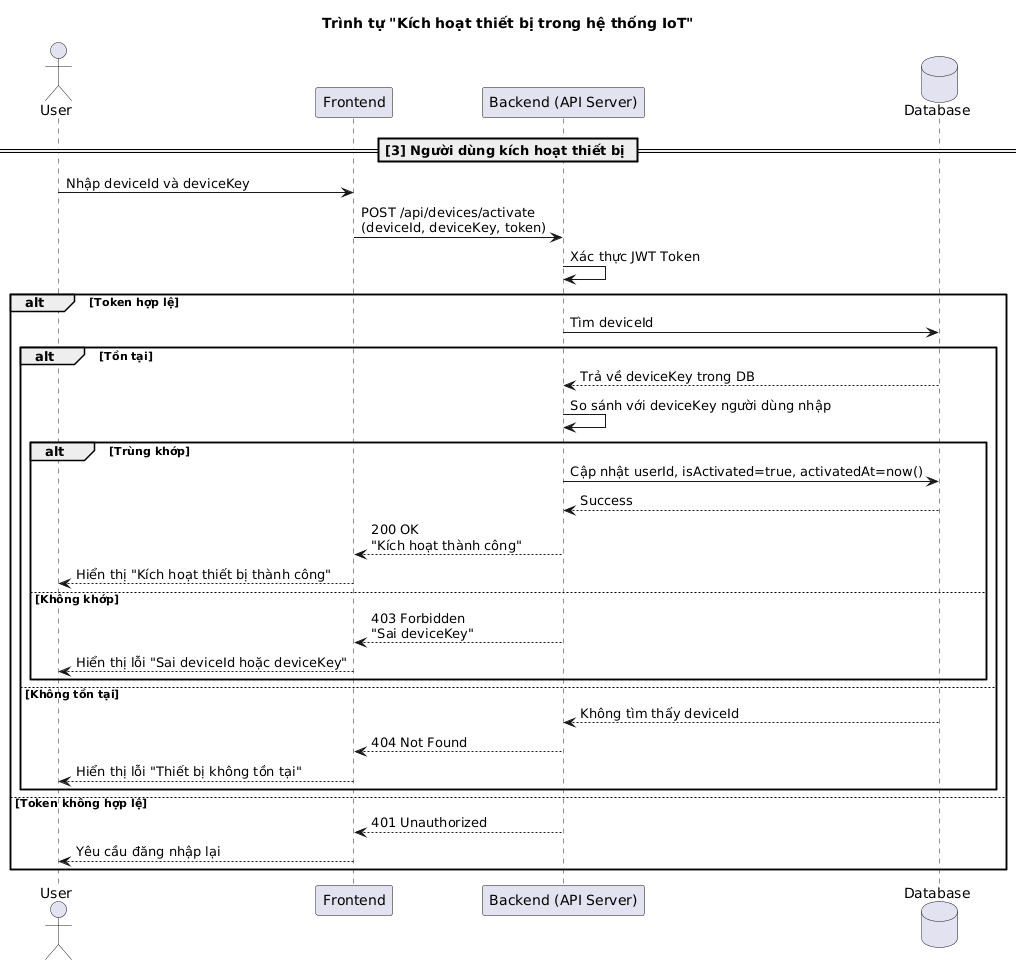

The diagram above was rendered by PlantUML. Its source (embedded in the PNG):
@startuml
title Trình tự "Kích hoạt thiết bị trong hệ thống IoT"

actor User
participant "Frontend" as FE
participant "Backend (API Server)" as BE
database "Database" as DB

== [3] Người dùng kích hoạt thiết bị ==
User -> FE: Nhập deviceId và deviceKey
FE -> BE: POST /api/devices/activate\n(deviceId, deviceKey, token)

BE -> BE: Xác thực JWT Token
alt Token hợp lệ
    BE -> DB: Tìm deviceId
    alt Tồn tại
        DB --> BE: Trả về deviceKey trong DB
        BE -> BE: So sánh với deviceKey người dùng nhập
        alt Trùng khớp
            BE -> DB: Cập nhật userId, isActivated=true, activatedAt=now()
            DB --> BE: Success
            BE --> FE: 200 OK\n"Kích hoạt thành công"
            FE --> User: Hiển thị "Kích hoạt thiết bị thành công"
        else Không khớp
            BE --> FE: 403 Forbidden\n"Sai deviceKey"
            FE --> User: Hiển thị lỗi "Sai deviceId hoặc deviceKey"
        end
    else Không tồn tại
        DB --> BE: Không tìm thấy deviceId
        BE --> FE: 404 Not Found
        FE --> User: Hiển thị lỗi "Thiết bị không tồn tại"
    end
else Token không hợp lệ
    BE --> FE: 401 Unauthorized
    FE --> User: Yêu cầu đăng nhập lại
end
@enduml